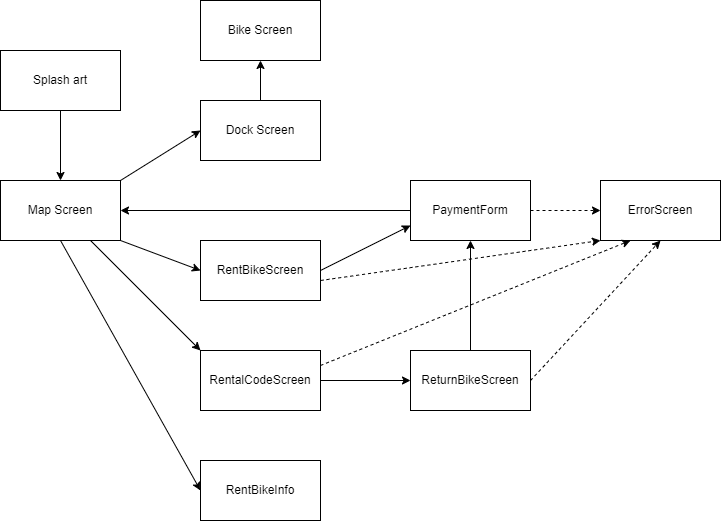

The diagram above was exported from draw.io. Its source (the exported page's mxGraphModel, read from the mxfile embedded in the PNG):
<mxGraphModel dx="1004" dy="573" grid="1" gridSize="10" guides="1" tooltips="1" connect="1" arrows="1" fold="1" page="1" pageScale="1" pageWidth="850" pageHeight="1100" math="0" shadow="0">
  <root>
    <mxCell id="0" />
    <mxCell id="1" parent="0" />
    <mxCell id="WL9TLbYD4HVfDAtZ4e0D-1" value="Map Screen&lt;br&gt;" style="rounded=0;whiteSpace=wrap;html=1;" vertex="1" parent="1">
      <mxGeometry x="80" y="260" width="120" height="60" as="geometry" />
    </mxCell>
    <mxCell id="WL9TLbYD4HVfDAtZ4e0D-2" value="Bike Screen&lt;br&gt;" style="rounded=0;whiteSpace=wrap;html=1;" vertex="1" parent="1">
      <mxGeometry x="280" y="80" width="120" height="60" as="geometry" />
    </mxCell>
    <mxCell id="WL9TLbYD4HVfDAtZ4e0D-3" value="Dock Screen" style="rounded=0;whiteSpace=wrap;html=1;" vertex="1" parent="1">
      <mxGeometry x="280" y="180" width="120" height="60" as="geometry" />
    </mxCell>
    <mxCell id="WL9TLbYD4HVfDAtZ4e0D-4" value="PaymentForm" style="rounded=0;whiteSpace=wrap;html=1;" vertex="1" parent="1">
      <mxGeometry x="490" y="260" width="120" height="60" as="geometry" />
    </mxCell>
    <mxCell id="WL9TLbYD4HVfDAtZ4e0D-6" value="Splash art" style="rounded=0;whiteSpace=wrap;html=1;" vertex="1" parent="1">
      <mxGeometry x="80" y="130" width="120" height="60" as="geometry" />
    </mxCell>
    <mxCell id="WL9TLbYD4HVfDAtZ4e0D-7" value="" style="endArrow=classic;html=1;rounded=0;exitX=0.5;exitY=1;exitDx=0;exitDy=0;" edge="1" parent="1" source="WL9TLbYD4HVfDAtZ4e0D-6" target="WL9TLbYD4HVfDAtZ4e0D-1">
      <mxGeometry width="50" height="50" relative="1" as="geometry">
        <mxPoint x="400" y="310" as="sourcePoint" />
        <mxPoint x="450" y="260" as="targetPoint" />
      </mxGeometry>
    </mxCell>
    <mxCell id="WL9TLbYD4HVfDAtZ4e0D-8" value="" style="endArrow=classic;html=1;rounded=0;exitX=1;exitY=0;exitDx=0;exitDy=0;entryX=0;entryY=0.5;entryDx=0;entryDy=0;" edge="1" parent="1" source="WL9TLbYD4HVfDAtZ4e0D-1" target="WL9TLbYD4HVfDAtZ4e0D-3">
      <mxGeometry width="50" height="50" relative="1" as="geometry">
        <mxPoint x="400" y="310" as="sourcePoint" />
        <mxPoint x="450" y="260" as="targetPoint" />
      </mxGeometry>
    </mxCell>
    <mxCell id="WL9TLbYD4HVfDAtZ4e0D-9" value="" style="endArrow=classic;html=1;rounded=0;exitX=0.5;exitY=0;exitDx=0;exitDy=0;entryX=0.5;entryY=1;entryDx=0;entryDy=0;" edge="1" parent="1" source="WL9TLbYD4HVfDAtZ4e0D-3" target="WL9TLbYD4HVfDAtZ4e0D-2">
      <mxGeometry width="50" height="50" relative="1" as="geometry">
        <mxPoint x="400" y="310" as="sourcePoint" />
        <mxPoint x="450" y="260" as="targetPoint" />
      </mxGeometry>
    </mxCell>
    <mxCell id="WL9TLbYD4HVfDAtZ4e0D-10" value="RentalCodeScreen&lt;br&gt;" style="rounded=0;whiteSpace=wrap;html=1;" vertex="1" parent="1">
      <mxGeometry x="280" y="430" width="120" height="60" as="geometry" />
    </mxCell>
    <mxCell id="WL9TLbYD4HVfDAtZ4e0D-11" value="RentBikeInfo" style="rounded=0;whiteSpace=wrap;html=1;" vertex="1" parent="1">
      <mxGeometry x="280" y="540" width="120" height="60" as="geometry" />
    </mxCell>
    <mxCell id="WL9TLbYD4HVfDAtZ4e0D-12" value="" style="endArrow=classic;html=1;rounded=0;exitX=0.75;exitY=1;exitDx=0;exitDy=0;entryX=0;entryY=0;entryDx=0;entryDy=0;" edge="1" parent="1" source="WL9TLbYD4HVfDAtZ4e0D-1" target="WL9TLbYD4HVfDAtZ4e0D-10">
      <mxGeometry width="50" height="50" relative="1" as="geometry">
        <mxPoint x="400" y="380" as="sourcePoint" />
        <mxPoint x="450" y="330" as="targetPoint" />
      </mxGeometry>
    </mxCell>
    <mxCell id="WL9TLbYD4HVfDAtZ4e0D-13" value="" style="endArrow=classic;html=1;rounded=0;exitX=1;exitY=0.5;exitDx=0;exitDy=0;entryX=0;entryY=0.5;entryDx=0;entryDy=0;" edge="1" parent="1" source="WL9TLbYD4HVfDAtZ4e0D-10" target="WL9TLbYD4HVfDAtZ4e0D-18">
      <mxGeometry width="50" height="50" relative="1" as="geometry">
        <mxPoint x="400" y="380" as="sourcePoint" />
        <mxPoint x="450" y="330" as="targetPoint" />
      </mxGeometry>
    </mxCell>
    <mxCell id="WL9TLbYD4HVfDAtZ4e0D-14" value="" style="endArrow=classic;html=1;rounded=0;exitX=0.5;exitY=1;exitDx=0;exitDy=0;entryX=0;entryY=0.5;entryDx=0;entryDy=0;" edge="1" parent="1" source="WL9TLbYD4HVfDAtZ4e0D-1" target="WL9TLbYD4HVfDAtZ4e0D-11">
      <mxGeometry width="50" height="50" relative="1" as="geometry">
        <mxPoint x="400" y="380" as="sourcePoint" />
        <mxPoint x="450" y="330" as="targetPoint" />
      </mxGeometry>
    </mxCell>
    <mxCell id="WL9TLbYD4HVfDAtZ4e0D-15" value="" style="endArrow=classic;html=1;rounded=0;exitX=0;exitY=0.5;exitDx=0;exitDy=0;entryX=1;entryY=0.5;entryDx=0;entryDy=0;" edge="1" parent="1" source="WL9TLbYD4HVfDAtZ4e0D-4" target="WL9TLbYD4HVfDAtZ4e0D-1">
      <mxGeometry width="50" height="50" relative="1" as="geometry">
        <mxPoint x="400" y="380" as="sourcePoint" />
        <mxPoint x="450" y="330" as="targetPoint" />
      </mxGeometry>
    </mxCell>
    <mxCell id="WL9TLbYD4HVfDAtZ4e0D-16" value="RentBikeScreen&lt;br&gt;" style="rounded=0;whiteSpace=wrap;html=1;" vertex="1" parent="1">
      <mxGeometry x="280" y="320" width="120" height="60" as="geometry" />
    </mxCell>
    <mxCell id="WL9TLbYD4HVfDAtZ4e0D-17" value="" style="endArrow=classic;html=1;rounded=0;exitX=1;exitY=1;exitDx=0;exitDy=0;entryX=0;entryY=0.5;entryDx=0;entryDy=0;" edge="1" parent="1" source="WL9TLbYD4HVfDAtZ4e0D-1" target="WL9TLbYD4HVfDAtZ4e0D-16">
      <mxGeometry width="50" height="50" relative="1" as="geometry">
        <mxPoint x="400" y="370" as="sourcePoint" />
        <mxPoint x="450" y="320" as="targetPoint" />
      </mxGeometry>
    </mxCell>
    <mxCell id="WL9TLbYD4HVfDAtZ4e0D-18" value="ReturnBikeScreen" style="rounded=0;whiteSpace=wrap;html=1;" vertex="1" parent="1">
      <mxGeometry x="490" y="430" width="120" height="60" as="geometry" />
    </mxCell>
    <mxCell id="WL9TLbYD4HVfDAtZ4e0D-19" value="" style="endArrow=classic;html=1;rounded=0;exitX=0.5;exitY=0;exitDx=0;exitDy=0;" edge="1" parent="1" source="WL9TLbYD4HVfDAtZ4e0D-18" target="WL9TLbYD4HVfDAtZ4e0D-4">
      <mxGeometry width="50" height="50" relative="1" as="geometry">
        <mxPoint x="400" y="370" as="sourcePoint" />
        <mxPoint x="450" y="320" as="targetPoint" />
      </mxGeometry>
    </mxCell>
    <mxCell id="WL9TLbYD4HVfDAtZ4e0D-20" value="" style="endArrow=classic;html=1;rounded=0;exitX=1;exitY=0.5;exitDx=0;exitDy=0;entryX=0;entryY=0.75;entryDx=0;entryDy=0;" edge="1" parent="1" source="WL9TLbYD4HVfDAtZ4e0D-16" target="WL9TLbYD4HVfDAtZ4e0D-4">
      <mxGeometry width="50" height="50" relative="1" as="geometry">
        <mxPoint x="400" y="370" as="sourcePoint" />
        <mxPoint x="450" y="320" as="targetPoint" />
      </mxGeometry>
    </mxCell>
    <mxCell id="WL9TLbYD4HVfDAtZ4e0D-21" value="ErrorScreen&lt;br&gt;" style="rounded=0;whiteSpace=wrap;html=1;" vertex="1" parent="1">
      <mxGeometry x="680" y="260" width="120" height="60" as="geometry" />
    </mxCell>
    <mxCell id="WL9TLbYD4HVfDAtZ4e0D-23" value="" style="endArrow=classic;html=1;rounded=0;dashed=1;entryX=0;entryY=1;entryDx=0;entryDy=0;" edge="1" parent="1" target="WL9TLbYD4HVfDAtZ4e0D-21">
      <mxGeometry width="50" height="50" relative="1" as="geometry">
        <mxPoint x="400" y="360" as="sourcePoint" />
        <mxPoint x="450" y="310" as="targetPoint" />
      </mxGeometry>
    </mxCell>
    <mxCell id="WL9TLbYD4HVfDAtZ4e0D-24" value="" style="endArrow=classic;html=1;rounded=0;dashed=1;entryX=0;entryY=0.5;entryDx=0;entryDy=0;exitX=1;exitY=0.5;exitDx=0;exitDy=0;" edge="1" parent="1" source="WL9TLbYD4HVfDAtZ4e0D-4" target="WL9TLbYD4HVfDAtZ4e0D-21">
      <mxGeometry width="50" height="50" relative="1" as="geometry">
        <mxPoint x="400" y="360" as="sourcePoint" />
        <mxPoint x="450" y="310" as="targetPoint" />
      </mxGeometry>
    </mxCell>
    <mxCell id="WL9TLbYD4HVfDAtZ4e0D-25" value="" style="endArrow=classic;html=1;rounded=0;dashed=1;entryX=0.25;entryY=1;entryDx=0;entryDy=0;exitX=1;exitY=0.25;exitDx=0;exitDy=0;" edge="1" parent="1" source="WL9TLbYD4HVfDAtZ4e0D-10" target="WL9TLbYD4HVfDAtZ4e0D-21">
      <mxGeometry width="50" height="50" relative="1" as="geometry">
        <mxPoint x="400" y="360" as="sourcePoint" />
        <mxPoint x="450" y="310" as="targetPoint" />
      </mxGeometry>
    </mxCell>
    <mxCell id="WL9TLbYD4HVfDAtZ4e0D-26" value="" style="endArrow=classic;html=1;rounded=0;dashed=1;exitX=1;exitY=0.5;exitDx=0;exitDy=0;entryX=0.5;entryY=1;entryDx=0;entryDy=0;" edge="1" parent="1" source="WL9TLbYD4HVfDAtZ4e0D-18" target="WL9TLbYD4HVfDAtZ4e0D-21">
      <mxGeometry width="50" height="50" relative="1" as="geometry">
        <mxPoint x="400" y="360" as="sourcePoint" />
        <mxPoint x="450" y="310" as="targetPoint" />
      </mxGeometry>
    </mxCell>
  </root>
</mxGraphModel>